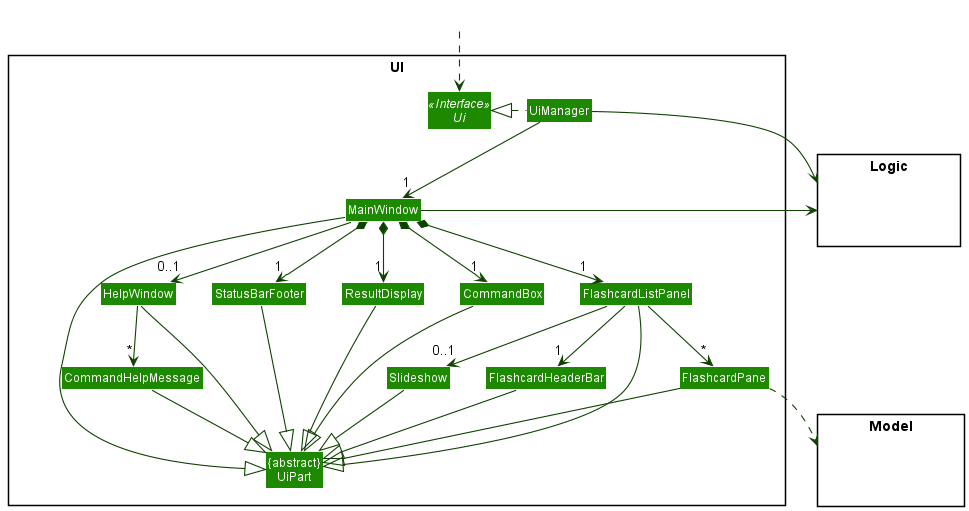

The diagram above was rendered by PlantUML. Its source (embedded in the PNG):
@startuml
!include style.puml
skinparam arrowThickness 1.1
skinparam arrowColor UI_COLOR_T4
skinparam classBackgroundColor UI_COLOR

package UI <<Rectangle>>{
Interface Ui <<Interface>>
Class "{abstract}\nUiPart" as UiPart
Class UiManager
Class MainWindow
Class HelpWindow
Class CommandHelpMessage
Class ResultDisplay
Class FlashcardListPanel
Class Slideshow
Class FlashcardHeaderBar
Class FlashcardPane
Class StatusBarFooter
Class CommandBox
}

package Model <<Rectangle>> {
Class HiddenModel #FFFFFF
}

package Logic <<Rectangle>> {
Class HiddenLogic #FFFFFF
}

Class HiddenOutside #FFFFFF
HiddenOutside ..> Ui

UiManager .left.|> Ui
UiManager -down-> "1" MainWindow
MainWindow *-down->  "1" CommandBox
MainWindow *-down-> "1" ResultDisplay
MainWindow *-down-> "1" FlashcardListPanel
MainWindow *-down-> "1" StatusBarFooter
MainWindow -down-> "0..1" HelpWindow

FlashcardListPanel -down-> "0..1" Slideshow
FlashcardListPanel -down-> "1" FlashcardHeaderBar
FlashcardListPanel -down-> "*" FlashcardPane
HelpWindow -down-> "*" CommandHelpMessage

MainWindow -left-|> UiPart

ResultDisplay --|> UiPart
CommandBox --|> UiPart
FlashcardListPanel --|> UiPart
StatusBarFooter --|> UiPart
HelpWindow --|> UiPart
CommandHelpMessage --|> UiPart
Slideshow --|> UiPart
FlashcardHeaderBar --|> UiPart
FlashcardPane --|> UiPart

FlashcardPane ..> Model
UiManager -right-> Logic
MainWindow -left-> Logic

FlashcardListPanel -[hidden]left- CommandBox
CommandBox -[hidden]left- ResultDisplay
ResultDisplay -[hidden]left- StatusBarFooter
StatusBarFooter -[hidden]left- HelpWindow

FlashcardPane -[hidden]left- FlashcardHeaderBar
FlashcardHeaderBar -[hidden]left- Slideshow

MainWindow -[hidden]-|> UiPart
HelpWindow -[hidden]-|> UiPart
@enduml